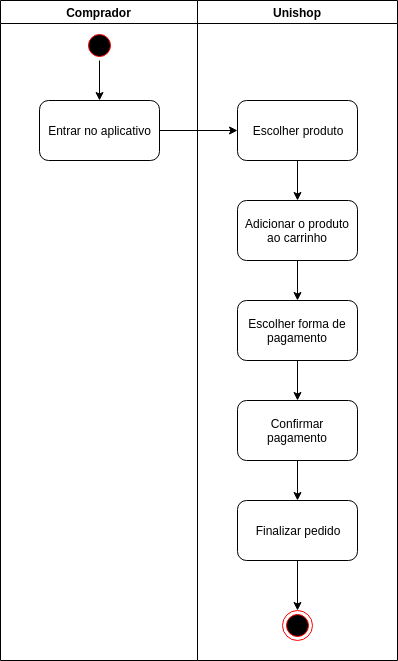

The diagram above was exported from draw.io. Its source (the exported page's mxGraphModel, read from the mxfile embedded in the PNG):
<mxGraphModel dx="1024" dy="528" grid="1" gridSize="10" guides="1" tooltips="1" connect="1" arrows="1" fold="1" page="1" pageScale="1" pageWidth="827" pageHeight="1169" math="0" shadow="0">
  <root>
    <mxCell id="0" />
    <mxCell id="1" parent="0" />
    <mxCell id="h-U6moGL09JzyiiqGp0p-1" value="Comprador" style="swimlane;" vertex="1" parent="1">
      <mxGeometry x="213" y="150" width="197" height="660" as="geometry" />
    </mxCell>
    <mxCell id="h-U6moGL09JzyiiqGp0p-3" value="Entrar no aplicativo" style="rounded=1;whiteSpace=wrap;html=1;" vertex="1" parent="h-U6moGL09JzyiiqGp0p-1">
      <mxGeometry x="39" y="100" width="120" height="60" as="geometry" />
    </mxCell>
    <mxCell id="h-U6moGL09JzyiiqGp0p-6" style="edgeStyle=orthogonalEdgeStyle;rounded=0;orthogonalLoop=1;jettySize=auto;html=1;exitX=0.5;exitY=1;exitDx=0;exitDy=0;entryX=0.5;entryY=0;entryDx=0;entryDy=0;" edge="1" parent="h-U6moGL09JzyiiqGp0p-1" source="h-U6moGL09JzyiiqGp0p-4" target="h-U6moGL09JzyiiqGp0p-3">
      <mxGeometry relative="1" as="geometry" />
    </mxCell>
    <mxCell id="h-U6moGL09JzyiiqGp0p-4" value="" style="ellipse;html=1;shape=startState;fillColor=#000000;strokeColor=#ff0000;" vertex="1" parent="h-U6moGL09JzyiiqGp0p-1">
      <mxGeometry x="84" y="30" width="30" height="30" as="geometry" />
    </mxCell>
    <mxCell id="h-U6moGL09JzyiiqGp0p-2" value="Unishop" style="swimlane;" vertex="1" parent="1">
      <mxGeometry x="410" y="150" width="200" height="660" as="geometry" />
    </mxCell>
    <mxCell id="h-U6moGL09JzyiiqGp0p-18" style="edgeStyle=orthogonalEdgeStyle;rounded=0;orthogonalLoop=1;jettySize=auto;html=1;exitX=0.5;exitY=1;exitDx=0;exitDy=0;entryX=0.5;entryY=0;entryDx=0;entryDy=0;" edge="1" parent="h-U6moGL09JzyiiqGp0p-2" source="h-U6moGL09JzyiiqGp0p-7" target="h-U6moGL09JzyiiqGp0p-8">
      <mxGeometry relative="1" as="geometry" />
    </mxCell>
    <mxCell id="h-U6moGL09JzyiiqGp0p-7" value="Escolher produto" style="rounded=1;whiteSpace=wrap;html=1;" vertex="1" parent="h-U6moGL09JzyiiqGp0p-2">
      <mxGeometry x="40" y="100" width="120" height="60" as="geometry" />
    </mxCell>
    <mxCell id="h-U6moGL09JzyiiqGp0p-19" style="edgeStyle=orthogonalEdgeStyle;rounded=0;orthogonalLoop=1;jettySize=auto;html=1;exitX=0.5;exitY=1;exitDx=0;exitDy=0;entryX=0.5;entryY=0;entryDx=0;entryDy=0;" edge="1" parent="h-U6moGL09JzyiiqGp0p-2" source="h-U6moGL09JzyiiqGp0p-8" target="h-U6moGL09JzyiiqGp0p-9">
      <mxGeometry relative="1" as="geometry" />
    </mxCell>
    <mxCell id="h-U6moGL09JzyiiqGp0p-8" value="Adicionar o produto ao carrinho" style="rounded=1;whiteSpace=wrap;html=1;" vertex="1" parent="h-U6moGL09JzyiiqGp0p-2">
      <mxGeometry x="40" y="200" width="120" height="60" as="geometry" />
    </mxCell>
    <mxCell id="h-U6moGL09JzyiiqGp0p-20" style="edgeStyle=orthogonalEdgeStyle;rounded=0;orthogonalLoop=1;jettySize=auto;html=1;exitX=0.5;exitY=1;exitDx=0;exitDy=0;entryX=0.5;entryY=0;entryDx=0;entryDy=0;" edge="1" parent="h-U6moGL09JzyiiqGp0p-2" source="h-U6moGL09JzyiiqGp0p-9" target="h-U6moGL09JzyiiqGp0p-10">
      <mxGeometry relative="1" as="geometry" />
    </mxCell>
    <mxCell id="h-U6moGL09JzyiiqGp0p-9" value="Escolher forma de pagamento" style="rounded=1;whiteSpace=wrap;html=1;" vertex="1" parent="h-U6moGL09JzyiiqGp0p-2">
      <mxGeometry x="40" y="300" width="120" height="60" as="geometry" />
    </mxCell>
    <mxCell id="h-U6moGL09JzyiiqGp0p-21" style="edgeStyle=orthogonalEdgeStyle;rounded=0;orthogonalLoop=1;jettySize=auto;html=1;exitX=0.5;exitY=1;exitDx=0;exitDy=0;" edge="1" parent="h-U6moGL09JzyiiqGp0p-2" source="h-U6moGL09JzyiiqGp0p-10" target="h-U6moGL09JzyiiqGp0p-12">
      <mxGeometry relative="1" as="geometry" />
    </mxCell>
    <mxCell id="h-U6moGL09JzyiiqGp0p-10" value="Confirmar pagamento" style="rounded=1;whiteSpace=wrap;html=1;" vertex="1" parent="h-U6moGL09JzyiiqGp0p-2">
      <mxGeometry x="40" y="400" width="120" height="60" as="geometry" />
    </mxCell>
    <mxCell id="h-U6moGL09JzyiiqGp0p-22" style="edgeStyle=orthogonalEdgeStyle;rounded=0;orthogonalLoop=1;jettySize=auto;html=1;exitX=0.5;exitY=1;exitDx=0;exitDy=0;entryX=0.5;entryY=0;entryDx=0;entryDy=0;" edge="1" parent="h-U6moGL09JzyiiqGp0p-2" source="h-U6moGL09JzyiiqGp0p-12" target="h-U6moGL09JzyiiqGp0p-14">
      <mxGeometry relative="1" as="geometry" />
    </mxCell>
    <mxCell id="h-U6moGL09JzyiiqGp0p-12" value="Finalizar pedido" style="rounded=1;whiteSpace=wrap;html=1;" vertex="1" parent="h-U6moGL09JzyiiqGp0p-2">
      <mxGeometry x="40" y="500" width="120" height="60" as="geometry" />
    </mxCell>
    <mxCell id="h-U6moGL09JzyiiqGp0p-14" value="" style="ellipse;html=1;shape=endState;fillColor=#000000;strokeColor=#ff0000;" vertex="1" parent="h-U6moGL09JzyiiqGp0p-2">
      <mxGeometry x="85" y="610" width="30" height="30" as="geometry" />
    </mxCell>
    <mxCell id="h-U6moGL09JzyiiqGp0p-17" style="edgeStyle=orthogonalEdgeStyle;rounded=0;orthogonalLoop=1;jettySize=auto;html=1;exitX=1;exitY=0.5;exitDx=0;exitDy=0;entryX=0;entryY=0.5;entryDx=0;entryDy=0;" edge="1" parent="1" source="h-U6moGL09JzyiiqGp0p-3" target="h-U6moGL09JzyiiqGp0p-7">
      <mxGeometry relative="1" as="geometry" />
    </mxCell>
  </root>
</mxGraphModel>